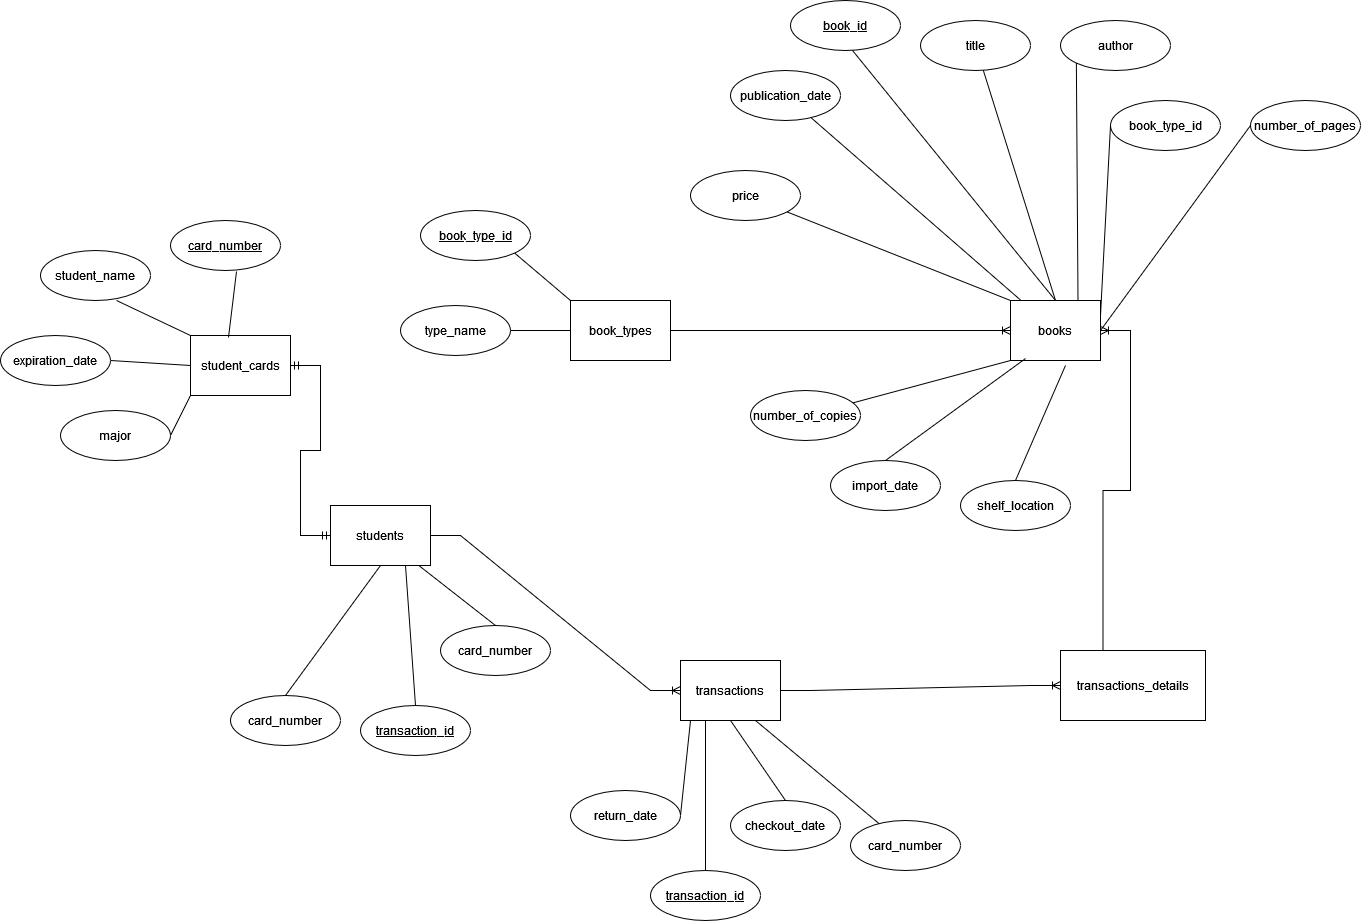

The diagram above was exported from draw.io. Its source (the exported page's mxGraphModel, read from the mxfile embedded in the PNG):
<mxGraphModel dx="2443" dy="1980" grid="1" gridSize="10" guides="1" tooltips="1" connect="1" arrows="1" fold="1" page="1" pageScale="1" pageWidth="850" pageHeight="1100" math="0" shadow="0">
  <root>
    <mxCell id="0" />
    <mxCell id="1" parent="0" />
    <mxCell id="lg4uF6hQVyjMkgcxpOXD-1" value="book_types" style="rounded=0;whiteSpace=wrap;html=1;" vertex="1" parent="1">
      <mxGeometry y="150" width="100" height="60" as="geometry" />
    </mxCell>
    <mxCell id="lg4uF6hQVyjMkgcxpOXD-2" value="&lt;u&gt;book_type_id&lt;/u&gt;" style="ellipse;whiteSpace=wrap;html=1;" vertex="1" parent="1">
      <mxGeometry x="-150" y="60" width="110" height="50" as="geometry" />
    </mxCell>
    <mxCell id="lg4uF6hQVyjMkgcxpOXD-3" value="type_name" style="ellipse;whiteSpace=wrap;html=1;" vertex="1" parent="1">
      <mxGeometry x="-170" y="155" width="110" height="50" as="geometry" />
    </mxCell>
    <mxCell id="lg4uF6hQVyjMkgcxpOXD-6" value="&lt;div&gt;books&lt;/div&gt;" style="rounded=0;whiteSpace=wrap;html=1;" vertex="1" parent="1">
      <mxGeometry x="440" y="150" width="90" height="60" as="geometry" />
    </mxCell>
    <mxCell id="lg4uF6hQVyjMkgcxpOXD-7" value="&lt;u&gt;book_id&lt;/u&gt;" style="ellipse;whiteSpace=wrap;html=1;" vertex="1" parent="1">
      <mxGeometry x="220" y="-150" width="110" height="50" as="geometry" />
    </mxCell>
    <mxCell id="lg4uF6hQVyjMkgcxpOXD-8" value="author" style="ellipse;whiteSpace=wrap;html=1;" vertex="1" parent="1">
      <mxGeometry x="490" y="-130" width="110" height="50" as="geometry" />
    </mxCell>
    <mxCell id="lg4uF6hQVyjMkgcxpOXD-9" value="publication_date" style="ellipse;whiteSpace=wrap;html=1;" vertex="1" parent="1">
      <mxGeometry x="160" y="-80" width="110" height="50" as="geometry" />
    </mxCell>
    <mxCell id="lg4uF6hQVyjMkgcxpOXD-10" value="book_type_id" style="ellipse;whiteSpace=wrap;html=1;" vertex="1" parent="1">
      <mxGeometry x="540" y="-50" width="110" height="50" as="geometry" />
    </mxCell>
    <mxCell id="lg4uF6hQVyjMkgcxpOXD-11" value="number_of_pages" style="ellipse;whiteSpace=wrap;html=1;" vertex="1" parent="1">
      <mxGeometry x="680" y="-50" width="110" height="50" as="geometry" />
    </mxCell>
    <mxCell id="lg4uF6hQVyjMkgcxpOXD-12" value="title" style="ellipse;whiteSpace=wrap;html=1;" vertex="1" parent="1">
      <mxGeometry x="350" y="-130" width="110" height="50" as="geometry" />
    </mxCell>
    <mxCell id="lg4uF6hQVyjMkgcxpOXD-13" value="number_of_copies" style="ellipse;whiteSpace=wrap;html=1;" vertex="1" parent="1">
      <mxGeometry x="180" y="240" width="110" height="50" as="geometry" />
    </mxCell>
    <mxCell id="lg4uF6hQVyjMkgcxpOXD-14" value="import_date" style="ellipse;whiteSpace=wrap;html=1;" vertex="1" parent="1">
      <mxGeometry x="260" y="310" width="110" height="50" as="geometry" />
    </mxCell>
    <mxCell id="lg4uF6hQVyjMkgcxpOXD-15" value="shelf_location" style="ellipse;whiteSpace=wrap;html=1;" vertex="1" parent="1">
      <mxGeometry x="390" y="330" width="110" height="50" as="geometry" />
    </mxCell>
    <mxCell id="lg4uF6hQVyjMkgcxpOXD-16" value="price" style="ellipse;whiteSpace=wrap;html=1;" vertex="1" parent="1">
      <mxGeometry x="120" y="20" width="110" height="50" as="geometry" />
    </mxCell>
    <mxCell id="lg4uF6hQVyjMkgcxpOXD-22" value="" style="edgeStyle=entityRelationEdgeStyle;fontSize=12;html=1;endArrow=ERoneToMany;rounded=0;exitX=1;exitY=0.5;exitDx=0;exitDy=0;entryX=0;entryY=0.5;entryDx=0;entryDy=0;" edge="1" parent="1" source="lg4uF6hQVyjMkgcxpOXD-1" target="lg4uF6hQVyjMkgcxpOXD-6">
      <mxGeometry width="100" height="100" relative="1" as="geometry">
        <mxPoint x="270" y="450" as="sourcePoint" />
        <mxPoint x="370" y="350" as="targetPoint" />
      </mxGeometry>
    </mxCell>
    <mxCell id="lg4uF6hQVyjMkgcxpOXD-23" value="" style="endArrow=none;html=1;rounded=0;exitX=1;exitY=0.5;exitDx=0;exitDy=0;entryX=0;entryY=0.5;entryDx=0;entryDy=0;" edge="1" parent="1" source="lg4uF6hQVyjMkgcxpOXD-3" target="lg4uF6hQVyjMkgcxpOXD-1">
      <mxGeometry relative="1" as="geometry">
        <mxPoint x="250" y="380" as="sourcePoint" />
        <mxPoint x="410" y="380" as="targetPoint" />
      </mxGeometry>
    </mxCell>
    <mxCell id="lg4uF6hQVyjMkgcxpOXD-24" value="" style="endArrow=none;html=1;rounded=0;exitX=1;exitY=1;exitDx=0;exitDy=0;entryX=0;entryY=0;entryDx=0;entryDy=0;" edge="1" parent="1" source="lg4uF6hQVyjMkgcxpOXD-2" target="lg4uF6hQVyjMkgcxpOXD-1">
      <mxGeometry relative="1" as="geometry">
        <mxPoint x="250" y="380" as="sourcePoint" />
        <mxPoint x="410" y="380" as="targetPoint" />
      </mxGeometry>
    </mxCell>
    <mxCell id="lg4uF6hQVyjMkgcxpOXD-26" value="" style="endArrow=none;html=1;rounded=0;exitX=0.564;exitY=1;exitDx=0;exitDy=0;exitPerimeter=0;entryX=0.5;entryY=0;entryDx=0;entryDy=0;" edge="1" parent="1" source="lg4uF6hQVyjMkgcxpOXD-7" target="lg4uF6hQVyjMkgcxpOXD-6">
      <mxGeometry relative="1" as="geometry">
        <mxPoint x="450" y="380" as="sourcePoint" />
        <mxPoint x="480" y="140" as="targetPoint" />
      </mxGeometry>
    </mxCell>
    <mxCell id="lg4uF6hQVyjMkgcxpOXD-28" value="" style="endArrow=none;html=1;rounded=0;entryX=0.5;entryY=0;entryDx=0;entryDy=0;" edge="1" parent="1" source="lg4uF6hQVyjMkgcxpOXD-12" target="lg4uF6hQVyjMkgcxpOXD-6">
      <mxGeometry relative="1" as="geometry">
        <mxPoint x="450" y="380" as="sourcePoint" />
        <mxPoint x="610" y="380" as="targetPoint" />
      </mxGeometry>
    </mxCell>
    <mxCell id="lg4uF6hQVyjMkgcxpOXD-29" value="" style="endArrow=none;html=1;rounded=0;entryX=0;entryY=1;entryDx=0;entryDy=0;exitX=0.75;exitY=0;exitDx=0;exitDy=0;" edge="1" parent="1" source="lg4uF6hQVyjMkgcxpOXD-6" target="lg4uF6hQVyjMkgcxpOXD-8">
      <mxGeometry relative="1" as="geometry">
        <mxPoint x="450" y="380" as="sourcePoint" />
        <mxPoint x="610" y="380" as="targetPoint" />
      </mxGeometry>
    </mxCell>
    <mxCell id="lg4uF6hQVyjMkgcxpOXD-30" value="" style="endArrow=none;html=1;rounded=0;" edge="1" parent="1" source="lg4uF6hQVyjMkgcxpOXD-6" target="lg4uF6hQVyjMkgcxpOXD-9">
      <mxGeometry relative="1" as="geometry">
        <mxPoint x="450" y="380" as="sourcePoint" />
        <mxPoint x="610" y="380" as="targetPoint" />
      </mxGeometry>
    </mxCell>
    <mxCell id="lg4uF6hQVyjMkgcxpOXD-31" value="" style="endArrow=none;html=1;rounded=0;entryX=0;entryY=0.5;entryDx=0;entryDy=0;exitX=1;exitY=0.25;exitDx=0;exitDy=0;" edge="1" parent="1" source="lg4uF6hQVyjMkgcxpOXD-6" target="lg4uF6hQVyjMkgcxpOXD-10">
      <mxGeometry relative="1" as="geometry">
        <mxPoint x="450" y="380" as="sourcePoint" />
        <mxPoint x="610" y="380" as="targetPoint" />
      </mxGeometry>
    </mxCell>
    <mxCell id="lg4uF6hQVyjMkgcxpOXD-32" value="" style="endArrow=none;html=1;rounded=0;entryX=0;entryY=0.5;entryDx=0;entryDy=0;exitX=1;exitY=0.5;exitDx=0;exitDy=0;" edge="1" parent="1" source="lg4uF6hQVyjMkgcxpOXD-6" target="lg4uF6hQVyjMkgcxpOXD-11">
      <mxGeometry relative="1" as="geometry">
        <mxPoint x="450" y="380" as="sourcePoint" />
        <mxPoint x="610" y="380" as="targetPoint" />
      </mxGeometry>
    </mxCell>
    <mxCell id="lg4uF6hQVyjMkgcxpOXD-33" value="" style="endArrow=none;html=1;rounded=0;exitX=0;exitY=1;exitDx=0;exitDy=0;" edge="1" parent="1" source="lg4uF6hQVyjMkgcxpOXD-6" target="lg4uF6hQVyjMkgcxpOXD-13">
      <mxGeometry relative="1" as="geometry">
        <mxPoint x="450" y="380" as="sourcePoint" />
        <mxPoint x="610" y="380" as="targetPoint" />
      </mxGeometry>
    </mxCell>
    <mxCell id="lg4uF6hQVyjMkgcxpOXD-35" value="" style="endArrow=none;html=1;rounded=0;entryX=0.5;entryY=0;entryDx=0;entryDy=0;exitX=0.167;exitY=0.967;exitDx=0;exitDy=0;exitPerimeter=0;" edge="1" parent="1" source="lg4uF6hQVyjMkgcxpOXD-6" target="lg4uF6hQVyjMkgcxpOXD-14">
      <mxGeometry relative="1" as="geometry">
        <mxPoint x="590" y="290" as="sourcePoint" />
        <mxPoint x="750" y="290" as="targetPoint" />
      </mxGeometry>
    </mxCell>
    <mxCell id="lg4uF6hQVyjMkgcxpOXD-36" value="" style="endArrow=none;html=1;rounded=0;entryX=0.5;entryY=0;entryDx=0;entryDy=0;exitX=0.611;exitY=1.083;exitDx=0;exitDy=0;exitPerimeter=0;" edge="1" parent="1" source="lg4uF6hQVyjMkgcxpOXD-6" target="lg4uF6hQVyjMkgcxpOXD-15">
      <mxGeometry relative="1" as="geometry">
        <mxPoint x="450" y="380" as="sourcePoint" />
        <mxPoint x="610" y="380" as="targetPoint" />
      </mxGeometry>
    </mxCell>
    <mxCell id="lg4uF6hQVyjMkgcxpOXD-37" value="" style="endArrow=none;html=1;rounded=0;exitX=0;exitY=0;exitDx=0;exitDy=0;" edge="1" parent="1" source="lg4uF6hQVyjMkgcxpOXD-6" target="lg4uF6hQVyjMkgcxpOXD-16">
      <mxGeometry relative="1" as="geometry">
        <mxPoint x="450" y="380" as="sourcePoint" />
        <mxPoint x="610" y="380" as="targetPoint" />
      </mxGeometry>
    </mxCell>
    <mxCell id="lg4uF6hQVyjMkgcxpOXD-38" value="transactions" style="rounded=0;whiteSpace=wrap;html=1;" vertex="1" parent="1">
      <mxGeometry x="110" y="510" width="100" height="60" as="geometry" />
    </mxCell>
    <mxCell id="lg4uF6hQVyjMkgcxpOXD-39" value="&lt;u&gt;transaction_id&lt;/u&gt;" style="ellipse;whiteSpace=wrap;html=1;" vertex="1" parent="1">
      <mxGeometry x="80" y="720" width="110" height="50" as="geometry" />
    </mxCell>
    <mxCell id="lg4uF6hQVyjMkgcxpOXD-41" value="checkout_date" style="ellipse;whiteSpace=wrap;html=1;" vertex="1" parent="1">
      <mxGeometry x="160" y="650" width="110" height="50" as="geometry" />
    </mxCell>
    <mxCell id="lg4uF6hQVyjMkgcxpOXD-42" value="return_date" style="ellipse;whiteSpace=wrap;html=1;" vertex="1" parent="1">
      <mxGeometry y="640" width="110" height="50" as="geometry" />
    </mxCell>
    <mxCell id="lg4uF6hQVyjMkgcxpOXD-43" value="card_number" style="ellipse;whiteSpace=wrap;html=1;" vertex="1" parent="1">
      <mxGeometry x="280" y="670" width="110" height="50" as="geometry" />
    </mxCell>
    <mxCell id="lg4uF6hQVyjMkgcxpOXD-44" value="" style="endArrow=none;html=1;rounded=0;entryX=0.75;entryY=1;entryDx=0;entryDy=0;" edge="1" parent="1" source="lg4uF6hQVyjMkgcxpOXD-43" target="lg4uF6hQVyjMkgcxpOXD-38">
      <mxGeometry relative="1" as="geometry">
        <mxPoint x="410" y="440" as="sourcePoint" />
        <mxPoint x="570" y="440" as="targetPoint" />
      </mxGeometry>
    </mxCell>
    <mxCell id="lg4uF6hQVyjMkgcxpOXD-45" value="" style="endArrow=none;html=1;rounded=0;entryX=0.25;entryY=1;entryDx=0;entryDy=0;" edge="1" parent="1" source="lg4uF6hQVyjMkgcxpOXD-39" target="lg4uF6hQVyjMkgcxpOXD-38">
      <mxGeometry relative="1" as="geometry">
        <mxPoint x="410" y="440" as="sourcePoint" />
        <mxPoint x="570" y="440" as="targetPoint" />
      </mxGeometry>
    </mxCell>
    <mxCell id="lg4uF6hQVyjMkgcxpOXD-46" value="" style="endArrow=none;html=1;rounded=0;exitX=0.5;exitY=0;exitDx=0;exitDy=0;entryX=0.5;entryY=1;entryDx=0;entryDy=0;" edge="1" parent="1" source="lg4uF6hQVyjMkgcxpOXD-41" target="lg4uF6hQVyjMkgcxpOXD-38">
      <mxGeometry relative="1" as="geometry">
        <mxPoint x="410" y="440" as="sourcePoint" />
        <mxPoint x="570" y="440" as="targetPoint" />
      </mxGeometry>
    </mxCell>
    <mxCell id="lg4uF6hQVyjMkgcxpOXD-47" value="" style="endArrow=none;html=1;rounded=0;exitX=1;exitY=0.5;exitDx=0;exitDy=0;entryX=0.1;entryY=1;entryDx=0;entryDy=0;entryPerimeter=0;" edge="1" parent="1" source="lg4uF6hQVyjMkgcxpOXD-42" target="lg4uF6hQVyjMkgcxpOXD-38">
      <mxGeometry relative="1" as="geometry">
        <mxPoint x="410" y="440" as="sourcePoint" />
        <mxPoint x="570" y="440" as="targetPoint" />
      </mxGeometry>
    </mxCell>
    <mxCell id="lg4uF6hQVyjMkgcxpOXD-48" value="students" style="rounded=0;whiteSpace=wrap;html=1;" vertex="1" parent="1">
      <mxGeometry x="-240" y="355" width="100" height="60" as="geometry" />
    </mxCell>
    <mxCell id="lg4uF6hQVyjMkgcxpOXD-49" value="&lt;u&gt;transaction_id&lt;/u&gt;" style="ellipse;whiteSpace=wrap;html=1;" vertex="1" parent="1">
      <mxGeometry x="-210" y="555" width="110" height="50" as="geometry" />
    </mxCell>
    <mxCell id="lg4uF6hQVyjMkgcxpOXD-50" value="card_number" style="ellipse;whiteSpace=wrap;html=1;" vertex="1" parent="1">
      <mxGeometry x="-340" y="545" width="110" height="50" as="geometry" />
    </mxCell>
    <mxCell id="lg4uF6hQVyjMkgcxpOXD-51" value="card_number" style="ellipse;whiteSpace=wrap;html=1;" vertex="1" parent="1">
      <mxGeometry x="-130" y="475" width="110" height="50" as="geometry" />
    </mxCell>
    <mxCell id="lg4uF6hQVyjMkgcxpOXD-52" value="" style="endArrow=none;html=1;rounded=0;exitX=0.5;exitY=0;exitDx=0;exitDy=0;entryX=0.75;entryY=1;entryDx=0;entryDy=0;" edge="1" parent="1" source="lg4uF6hQVyjMkgcxpOXD-49" target="lg4uF6hQVyjMkgcxpOXD-48">
      <mxGeometry relative="1" as="geometry">
        <mxPoint x="-400" y="305" as="sourcePoint" />
        <mxPoint x="-260" y="365" as="targetPoint" />
      </mxGeometry>
    </mxCell>
    <mxCell id="lg4uF6hQVyjMkgcxpOXD-53" value="" style="endArrow=none;html=1;rounded=0;exitX=0.5;exitY=0;exitDx=0;exitDy=0;entryX=0.5;entryY=1;entryDx=0;entryDy=0;" edge="1" parent="1" source="lg4uF6hQVyjMkgcxpOXD-50" target="lg4uF6hQVyjMkgcxpOXD-48">
      <mxGeometry relative="1" as="geometry">
        <mxPoint x="-400" y="305" as="sourcePoint" />
        <mxPoint x="-240" y="305" as="targetPoint" />
      </mxGeometry>
    </mxCell>
    <mxCell id="lg4uF6hQVyjMkgcxpOXD-54" value="" style="endArrow=none;html=1;rounded=0;exitX=0.5;exitY=0;exitDx=0;exitDy=0;" edge="1" parent="1" source="lg4uF6hQVyjMkgcxpOXD-51" target="lg4uF6hQVyjMkgcxpOXD-48">
      <mxGeometry relative="1" as="geometry">
        <mxPoint x="-400" y="305" as="sourcePoint" />
        <mxPoint x="-240" y="305" as="targetPoint" />
      </mxGeometry>
    </mxCell>
    <mxCell id="lg4uF6hQVyjMkgcxpOXD-57" value="" style="edgeStyle=entityRelationEdgeStyle;fontSize=12;html=1;endArrow=ERoneToMany;rounded=0;" edge="1" parent="1" source="lg4uF6hQVyjMkgcxpOXD-48" target="lg4uF6hQVyjMkgcxpOXD-38">
      <mxGeometry width="100" height="100" relative="1" as="geometry">
        <mxPoint x="480" y="550" as="sourcePoint" />
        <mxPoint x="580" y="450" as="targetPoint" />
      </mxGeometry>
    </mxCell>
    <mxCell id="lg4uF6hQVyjMkgcxpOXD-58" value="&lt;div&gt;student_cards&lt;/div&gt;" style="rounded=0;whiteSpace=wrap;html=1;" vertex="1" parent="1">
      <mxGeometry x="-380" y="185" width="100" height="60" as="geometry" />
    </mxCell>
    <mxCell id="lg4uF6hQVyjMkgcxpOXD-59" value="&lt;u&gt;card_number&lt;/u&gt;" style="ellipse;whiteSpace=wrap;html=1;" vertex="1" parent="1">
      <mxGeometry x="-400" y="70" width="110" height="50" as="geometry" />
    </mxCell>
    <mxCell id="lg4uF6hQVyjMkgcxpOXD-60" value="expiration_date" style="ellipse;whiteSpace=wrap;html=1;" vertex="1" parent="1">
      <mxGeometry x="-570" y="185" width="110" height="50" as="geometry" />
    </mxCell>
    <mxCell id="lg4uF6hQVyjMkgcxpOXD-61" value="major" style="ellipse;whiteSpace=wrap;html=1;" vertex="1" parent="1">
      <mxGeometry x="-510" y="260" width="110" height="50" as="geometry" />
    </mxCell>
    <mxCell id="lg4uF6hQVyjMkgcxpOXD-62" value="student_name" style="ellipse;whiteSpace=wrap;html=1;" vertex="1" parent="1">
      <mxGeometry x="-530" y="100" width="110" height="50" as="geometry" />
    </mxCell>
    <mxCell id="lg4uF6hQVyjMkgcxpOXD-63" value="" style="endArrow=none;html=1;rounded=0;entryX=0.6;entryY=1.02;entryDx=0;entryDy=0;entryPerimeter=0;exitX=0.38;exitY=0.033;exitDx=0;exitDy=0;exitPerimeter=0;" edge="1" parent="1" source="lg4uF6hQVyjMkgcxpOXD-58" target="lg4uF6hQVyjMkgcxpOXD-59">
      <mxGeometry relative="1" as="geometry">
        <mxPoint x="220" y="250" as="sourcePoint" />
        <mxPoint x="380" y="250" as="targetPoint" />
      </mxGeometry>
    </mxCell>
    <mxCell id="lg4uF6hQVyjMkgcxpOXD-64" value="" style="endArrow=none;html=1;rounded=0;entryX=0.691;entryY=1;entryDx=0;entryDy=0;entryPerimeter=0;exitX=0;exitY=0;exitDx=0;exitDy=0;" edge="1" parent="1" source="lg4uF6hQVyjMkgcxpOXD-58" target="lg4uF6hQVyjMkgcxpOXD-62">
      <mxGeometry relative="1" as="geometry">
        <mxPoint x="220" y="250" as="sourcePoint" />
        <mxPoint x="380" y="250" as="targetPoint" />
      </mxGeometry>
    </mxCell>
    <mxCell id="lg4uF6hQVyjMkgcxpOXD-65" value="" style="endArrow=none;html=1;rounded=0;entryX=1;entryY=0.5;entryDx=0;entryDy=0;exitX=0;exitY=0.5;exitDx=0;exitDy=0;" edge="1" parent="1" source="lg4uF6hQVyjMkgcxpOXD-58" target="lg4uF6hQVyjMkgcxpOXD-60">
      <mxGeometry relative="1" as="geometry">
        <mxPoint x="220" y="250" as="sourcePoint" />
        <mxPoint x="-450" y="215" as="targetPoint" />
      </mxGeometry>
    </mxCell>
    <mxCell id="lg4uF6hQVyjMkgcxpOXD-66" value="" style="endArrow=none;html=1;rounded=0;entryX=1;entryY=0.5;entryDx=0;entryDy=0;exitX=0;exitY=1;exitDx=0;exitDy=0;" edge="1" parent="1" source="lg4uF6hQVyjMkgcxpOXD-58" target="lg4uF6hQVyjMkgcxpOXD-61">
      <mxGeometry relative="1" as="geometry">
        <mxPoint x="220" y="250" as="sourcePoint" />
        <mxPoint x="380" y="250" as="targetPoint" />
      </mxGeometry>
    </mxCell>
    <mxCell id="lg4uF6hQVyjMkgcxpOXD-67" value="" style="edgeStyle=entityRelationEdgeStyle;fontSize=12;html=1;endArrow=ERmandOne;startArrow=ERmandOne;rounded=0;exitX=0;exitY=0.5;exitDx=0;exitDy=0;entryX=1;entryY=0.5;entryDx=0;entryDy=0;" edge="1" parent="1" source="lg4uF6hQVyjMkgcxpOXD-48" target="lg4uF6hQVyjMkgcxpOXD-58">
      <mxGeometry width="100" height="100" relative="1" as="geometry">
        <mxPoint x="-250" y="285" as="sourcePoint" />
        <mxPoint x="-350" y="340" as="targetPoint" />
      </mxGeometry>
    </mxCell>
    <mxCell id="lg4uF6hQVyjMkgcxpOXD-69" value="transactions_details" style="rounded=0;whiteSpace=wrap;html=1;" vertex="1" parent="1">
      <mxGeometry x="490" y="500" width="145" height="70" as="geometry" />
    </mxCell>
    <mxCell id="lg4uF6hQVyjMkgcxpOXD-70" value="" style="edgeStyle=entityRelationEdgeStyle;fontSize=12;html=1;endArrow=ERoneToMany;rounded=0;exitX=1;exitY=0.5;exitDx=0;exitDy=0;entryX=0;entryY=0.5;entryDx=0;entryDy=0;" edge="1" parent="1" source="lg4uF6hQVyjMkgcxpOXD-38" target="lg4uF6hQVyjMkgcxpOXD-69">
      <mxGeometry width="100" height="100" relative="1" as="geometry">
        <mxPoint x="240" y="400" as="sourcePoint" />
        <mxPoint x="340" y="300" as="targetPoint" />
      </mxGeometry>
    </mxCell>
    <mxCell id="lg4uF6hQVyjMkgcxpOXD-71" value="" style="edgeStyle=entityRelationEdgeStyle;fontSize=12;html=1;endArrow=ERoneToMany;rounded=0;exitX=0.5;exitY=0;exitDx=0;exitDy=0;" edge="1" parent="1" source="lg4uF6hQVyjMkgcxpOXD-69" target="lg4uF6hQVyjMkgcxpOXD-6">
      <mxGeometry width="100" height="100" relative="1" as="geometry">
        <mxPoint x="310" y="430" as="sourcePoint" />
        <mxPoint x="410" y="330" as="targetPoint" />
        <Array as="points">
          <mxPoint x="610" y="360" />
          <mxPoint x="620" y="420" />
          <mxPoint x="580" y="360" />
          <mxPoint x="580" y="340" />
          <mxPoint x="550" y="370" />
        </Array>
      </mxGeometry>
    </mxCell>
  </root>
</mxGraphModel>